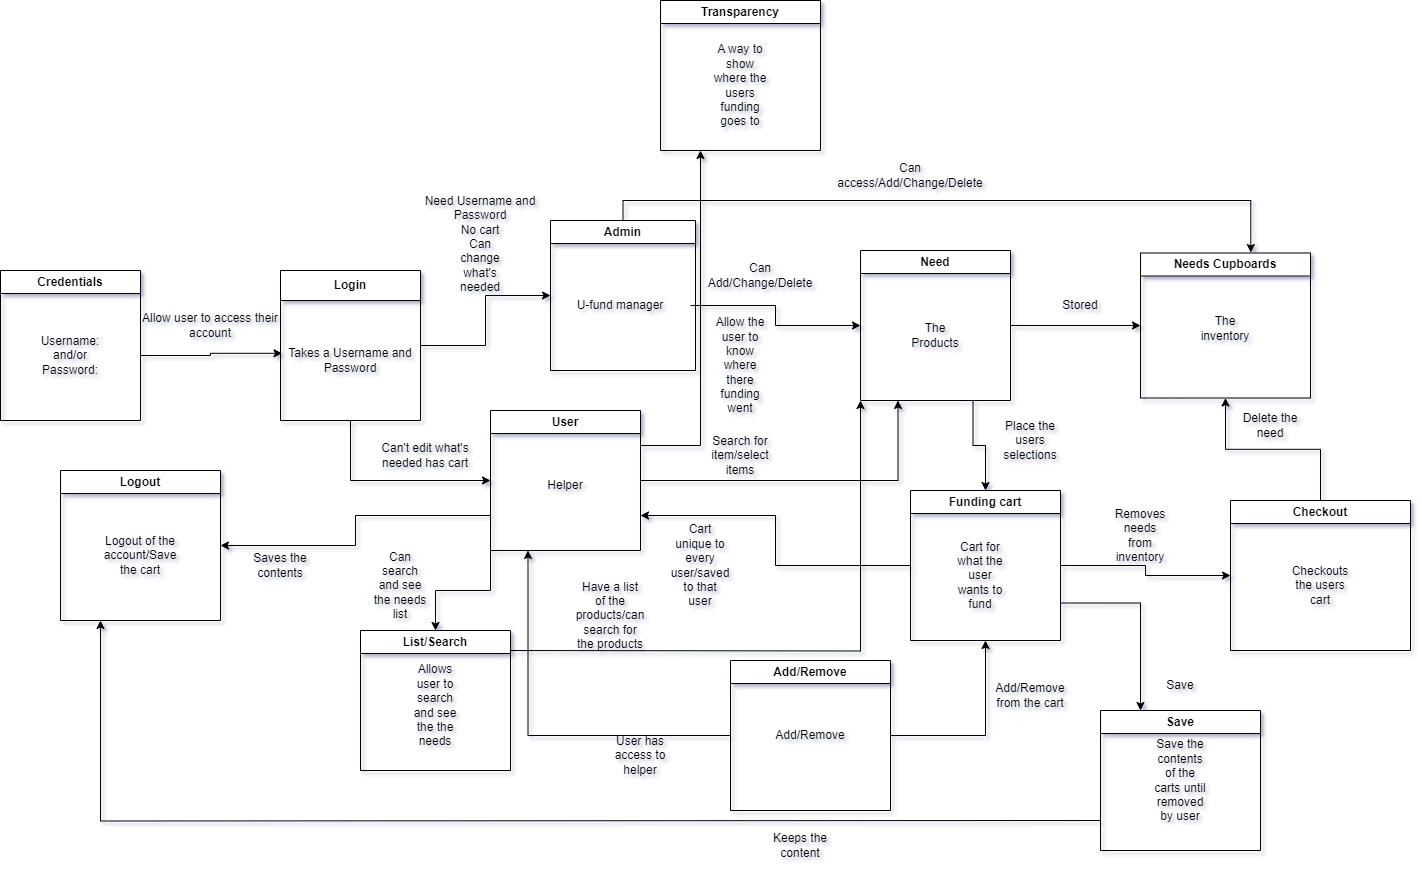

The diagram above was exported from draw.io. Its source (the exported page's mxGraphModel, read from the mxfile embedded in the PNG):
<mxGraphModel dx="1859" dy="542" grid="1" gridSize="10" guides="1" tooltips="1" connect="1" arrows="1" fold="1" page="1" pageScale="1" pageWidth="850" pageHeight="1100" background="#ffffff" math="0" shadow="1">
  <root>
    <mxCell id="0" />
    <mxCell id="1" parent="0" />
    <mxCell id="8AWBiafXX_uDMUYeaAIK-3" style="edgeStyle=orthogonalEdgeStyle;rounded=0;orthogonalLoop=1;jettySize=auto;html=1;exitX=1;exitY=0.5;exitDx=0;exitDy=0;entryX=0;entryY=0.5;entryDx=0;entryDy=0;" edge="1" parent="1" source="8AWBiafXX_uDMUYeaAIK-2" target="8AWBiafXX_uDMUYeaAIK-6">
      <mxGeometry relative="1" as="geometry">
        <mxPoint x="210" y="310" as="targetPoint" />
      </mxGeometry>
    </mxCell>
    <mxCell id="8AWBiafXX_uDMUYeaAIK-2" value="Login" style="swimlane;whiteSpace=wrap;html=1;startSize=30;shadow=0;" vertex="1" parent="1">
      <mxGeometry x="200" y="280" width="140" height="150" as="geometry">
        <mxRectangle x="320" y="180" width="140" height="30" as="alternateBounds" />
      </mxGeometry>
    </mxCell>
    <mxCell id="8AWBiafXX_uDMUYeaAIK-8" value="Takes a Username and Password" style="text;html=1;strokeColor=none;fillColor=none;align=center;verticalAlign=middle;whiteSpace=wrap;rounded=0;" vertex="1" parent="8AWBiafXX_uDMUYeaAIK-2">
      <mxGeometry y="30" width="140" height="120" as="geometry" />
    </mxCell>
    <mxCell id="8AWBiafXX_uDMUYeaAIK-6" value="Admin" style="swimlane;whiteSpace=wrap;html=1;" vertex="1" parent="1">
      <mxGeometry x="470" y="230" width="145" height="150" as="geometry" />
    </mxCell>
    <mxCell id="8AWBiafXX_uDMUYeaAIK-7" value="U-fund manager" style="text;html=1;strokeColor=none;fillColor=none;align=center;verticalAlign=middle;whiteSpace=wrap;rounded=0;" vertex="1" parent="8AWBiafXX_uDMUYeaAIK-6">
      <mxGeometry y="20" width="140" height="130" as="geometry" />
    </mxCell>
    <mxCell id="8AWBiafXX_uDMUYeaAIK-9" value="Credentials" style="swimlane;whiteSpace=wrap;html=1;" vertex="1" parent="1">
      <mxGeometry x="-80" y="280" width="140" height="150" as="geometry" />
    </mxCell>
    <mxCell id="8AWBiafXX_uDMUYeaAIK-12" value="Username:&lt;br&gt;and/or&lt;br&gt;Password:" style="text;html=1;strokeColor=none;fillColor=none;align=center;verticalAlign=middle;whiteSpace=wrap;rounded=0;" vertex="1" parent="8AWBiafXX_uDMUYeaAIK-9">
      <mxGeometry y="20" width="140" height="130" as="geometry" />
    </mxCell>
    <mxCell id="8AWBiafXX_uDMUYeaAIK-14" value="Allow user to access their account" style="text;html=1;strokeColor=none;fillColor=none;align=center;verticalAlign=middle;whiteSpace=wrap;rounded=0;" vertex="1" parent="1">
      <mxGeometry x="60" y="320" width="140" height="30" as="geometry" />
    </mxCell>
    <mxCell id="8AWBiafXX_uDMUYeaAIK-15" value="Need Username and Password&lt;br&gt;No cart" style="text;html=1;strokeColor=none;fillColor=none;align=center;verticalAlign=middle;whiteSpace=wrap;rounded=0;" vertex="1" parent="1">
      <mxGeometry x="340" y="210" width="120" height="30" as="geometry" />
    </mxCell>
    <mxCell id="8AWBiafXX_uDMUYeaAIK-32" style="edgeStyle=orthogonalEdgeStyle;rounded=0;orthogonalLoop=1;jettySize=auto;html=1;entryX=0.25;entryY=1;entryDx=0;entryDy=0;" edge="1" parent="1" source="8AWBiafXX_uDMUYeaAIK-17" target="8AWBiafXX_uDMUYeaAIK-27">
      <mxGeometry relative="1" as="geometry" />
    </mxCell>
    <mxCell id="8AWBiafXX_uDMUYeaAIK-68" style="edgeStyle=orthogonalEdgeStyle;rounded=0;orthogonalLoop=1;jettySize=auto;html=1;exitX=0;exitY=1;exitDx=0;exitDy=0;entryX=0.5;entryY=0;entryDx=0;entryDy=0;" edge="1" parent="1" source="8AWBiafXX_uDMUYeaAIK-17" target="8AWBiafXX_uDMUYeaAIK-62">
      <mxGeometry relative="1" as="geometry" />
    </mxCell>
    <mxCell id="8AWBiafXX_uDMUYeaAIK-71" style="edgeStyle=orthogonalEdgeStyle;rounded=0;orthogonalLoop=1;jettySize=auto;html=1;exitX=0;exitY=0.75;exitDx=0;exitDy=0;entryX=1;entryY=0.5;entryDx=0;entryDy=0;" edge="1" parent="1" source="8AWBiafXX_uDMUYeaAIK-17" target="8AWBiafXX_uDMUYeaAIK-69">
      <mxGeometry relative="1" as="geometry" />
    </mxCell>
    <mxCell id="8AWBiafXX_uDMUYeaAIK-83" style="edgeStyle=orthogonalEdgeStyle;rounded=0;orthogonalLoop=1;jettySize=auto;html=1;exitX=1;exitY=0.25;exitDx=0;exitDy=0;entryX=0.25;entryY=1;entryDx=0;entryDy=0;" edge="1" parent="1" source="8AWBiafXX_uDMUYeaAIK-17" target="8AWBiafXX_uDMUYeaAIK-80">
      <mxGeometry relative="1" as="geometry" />
    </mxCell>
    <mxCell id="8AWBiafXX_uDMUYeaAIK-17" value="User" style="swimlane;whiteSpace=wrap;html=1;" vertex="1" parent="1">
      <mxGeometry x="410" y="420" width="150" height="140" as="geometry" />
    </mxCell>
    <mxCell id="8AWBiafXX_uDMUYeaAIK-20" value="Helper" style="text;html=1;strokeColor=none;fillColor=none;align=center;verticalAlign=middle;whiteSpace=wrap;rounded=0;" vertex="1" parent="8AWBiafXX_uDMUYeaAIK-17">
      <mxGeometry x="45" y="60" width="60" height="30" as="geometry" />
    </mxCell>
    <mxCell id="8AWBiafXX_uDMUYeaAIK-19" style="edgeStyle=orthogonalEdgeStyle;rounded=0;orthogonalLoop=1;jettySize=auto;html=1;exitX=1;exitY=0.5;exitDx=0;exitDy=0;entryX=0.011;entryY=0.44;entryDx=0;entryDy=0;entryPerimeter=0;" edge="1" parent="1" source="8AWBiafXX_uDMUYeaAIK-12" target="8AWBiafXX_uDMUYeaAIK-8">
      <mxGeometry relative="1" as="geometry" />
    </mxCell>
    <mxCell id="8AWBiafXX_uDMUYeaAIK-23" style="edgeStyle=orthogonalEdgeStyle;rounded=0;orthogonalLoop=1;jettySize=auto;html=1;exitX=0.5;exitY=1;exitDx=0;exitDy=0;entryX=0;entryY=0.5;entryDx=0;entryDy=0;" edge="1" parent="1" source="8AWBiafXX_uDMUYeaAIK-8" target="8AWBiafXX_uDMUYeaAIK-17">
      <mxGeometry relative="1" as="geometry" />
    </mxCell>
    <mxCell id="8AWBiafXX_uDMUYeaAIK-24" value="Can't edit what's needed has cart" style="text;html=1;strokeColor=none;fillColor=none;align=center;verticalAlign=middle;whiteSpace=wrap;rounded=0;" vertex="1" parent="1">
      <mxGeometry x="300" y="440" width="90" height="50" as="geometry" />
    </mxCell>
    <mxCell id="8AWBiafXX_uDMUYeaAIK-25" value="Can change what's needed" style="text;html=1;strokeColor=none;fillColor=none;align=center;verticalAlign=middle;whiteSpace=wrap;rounded=0;" vertex="1" parent="1">
      <mxGeometry x="370" y="260" width="60" height="30" as="geometry" />
    </mxCell>
    <mxCell id="8AWBiafXX_uDMUYeaAIK-26" style="edgeStyle=orthogonalEdgeStyle;rounded=0;orthogonalLoop=1;jettySize=auto;html=1;exitX=0.5;exitY=1;exitDx=0;exitDy=0;" edge="1" parent="1" source="8AWBiafXX_uDMUYeaAIK-25" target="8AWBiafXX_uDMUYeaAIK-25">
      <mxGeometry relative="1" as="geometry" />
    </mxCell>
    <mxCell id="8AWBiafXX_uDMUYeaAIK-36" style="edgeStyle=orthogonalEdgeStyle;rounded=0;orthogonalLoop=1;jettySize=auto;html=1;exitX=0.75;exitY=1;exitDx=0;exitDy=0;entryX=0.5;entryY=0;entryDx=0;entryDy=0;" edge="1" parent="1" source="8AWBiafXX_uDMUYeaAIK-27" target="8AWBiafXX_uDMUYeaAIK-34">
      <mxGeometry relative="1" as="geometry" />
    </mxCell>
    <mxCell id="8AWBiafXX_uDMUYeaAIK-43" style="edgeStyle=orthogonalEdgeStyle;rounded=0;orthogonalLoop=1;jettySize=auto;html=1;exitX=1;exitY=0.5;exitDx=0;exitDy=0;entryX=0;entryY=0.5;entryDx=0;entryDy=0;" edge="1" parent="1" source="8AWBiafXX_uDMUYeaAIK-27" target="8AWBiafXX_uDMUYeaAIK-41">
      <mxGeometry relative="1" as="geometry" />
    </mxCell>
    <mxCell id="8AWBiafXX_uDMUYeaAIK-27" value="Need" style="swimlane;whiteSpace=wrap;html=1;" vertex="1" parent="1">
      <mxGeometry x="780" y="260" width="150" height="150" as="geometry" />
    </mxCell>
    <mxCell id="8AWBiafXX_uDMUYeaAIK-28" value="The Products" style="text;html=1;strokeColor=none;fillColor=none;align=center;verticalAlign=middle;whiteSpace=wrap;rounded=0;" vertex="1" parent="8AWBiafXX_uDMUYeaAIK-27">
      <mxGeometry x="45" y="70" width="60" height="30" as="geometry" />
    </mxCell>
    <mxCell id="8AWBiafXX_uDMUYeaAIK-30" style="edgeStyle=orthogonalEdgeStyle;rounded=0;orthogonalLoop=1;jettySize=auto;html=1;entryX=0;entryY=0.5;entryDx=0;entryDy=0;" edge="1" parent="1" source="8AWBiafXX_uDMUYeaAIK-7" target="8AWBiafXX_uDMUYeaAIK-27">
      <mxGeometry relative="1" as="geometry" />
    </mxCell>
    <mxCell id="8AWBiafXX_uDMUYeaAIK-31" value="Can Add/Change/Delete" style="text;html=1;strokeColor=none;fillColor=none;align=center;verticalAlign=middle;whiteSpace=wrap;rounded=0;" vertex="1" parent="1">
      <mxGeometry x="650" y="270" width="60" height="30" as="geometry" />
    </mxCell>
    <mxCell id="8AWBiafXX_uDMUYeaAIK-33" value="Search for item/select items" style="text;html=1;strokeColor=none;fillColor=none;align=center;verticalAlign=middle;whiteSpace=wrap;rounded=0;" vertex="1" parent="1">
      <mxGeometry x="630" y="450" width="60" height="30" as="geometry" />
    </mxCell>
    <mxCell id="8AWBiafXX_uDMUYeaAIK-39" style="edgeStyle=orthogonalEdgeStyle;rounded=0;orthogonalLoop=1;jettySize=auto;html=1;exitX=0;exitY=0.5;exitDx=0;exitDy=0;entryX=1;entryY=0.75;entryDx=0;entryDy=0;" edge="1" parent="1" source="8AWBiafXX_uDMUYeaAIK-34" target="8AWBiafXX_uDMUYeaAIK-17">
      <mxGeometry relative="1" as="geometry" />
    </mxCell>
    <mxCell id="8AWBiafXX_uDMUYeaAIK-52" style="edgeStyle=orthogonalEdgeStyle;rounded=0;orthogonalLoop=1;jettySize=auto;html=1;entryX=0;entryY=0.5;entryDx=0;entryDy=0;" edge="1" parent="1" source="8AWBiafXX_uDMUYeaAIK-34" target="8AWBiafXX_uDMUYeaAIK-47">
      <mxGeometry relative="1" as="geometry" />
    </mxCell>
    <mxCell id="8AWBiafXX_uDMUYeaAIK-76" style="edgeStyle=orthogonalEdgeStyle;rounded=0;orthogonalLoop=1;jettySize=auto;html=1;exitX=1;exitY=0.75;exitDx=0;exitDy=0;entryX=0.25;entryY=0;entryDx=0;entryDy=0;" edge="1" parent="1" source="8AWBiafXX_uDMUYeaAIK-34" target="8AWBiafXX_uDMUYeaAIK-74">
      <mxGeometry relative="1" as="geometry" />
    </mxCell>
    <mxCell id="8AWBiafXX_uDMUYeaAIK-34" value="Funding cart" style="swimlane;whiteSpace=wrap;html=1;" vertex="1" parent="1">
      <mxGeometry x="830" y="500" width="150" height="150" as="geometry" />
    </mxCell>
    <mxCell id="8AWBiafXX_uDMUYeaAIK-35" value="Cart for what the user wants to fund" style="text;html=1;strokeColor=none;fillColor=none;align=center;verticalAlign=middle;whiteSpace=wrap;rounded=0;" vertex="1" parent="8AWBiafXX_uDMUYeaAIK-34">
      <mxGeometry x="40" y="70" width="60" height="30" as="geometry" />
    </mxCell>
    <mxCell id="8AWBiafXX_uDMUYeaAIK-37" value="Place the users selections" style="text;html=1;strokeColor=none;fillColor=none;align=center;verticalAlign=middle;whiteSpace=wrap;rounded=0;" vertex="1" parent="1">
      <mxGeometry x="920" y="420" width="60" height="60" as="geometry" />
    </mxCell>
    <mxCell id="8AWBiafXX_uDMUYeaAIK-40" value="Cart unique to every user/saved to that user" style="text;html=1;strokeColor=none;fillColor=none;align=center;verticalAlign=middle;whiteSpace=wrap;rounded=0;" vertex="1" parent="1">
      <mxGeometry x="590" y="560" width="60" height="30" as="geometry" />
    </mxCell>
    <mxCell id="8AWBiafXX_uDMUYeaAIK-41" value="Needs Cupboards" style="swimlane;whiteSpace=wrap;html=1;" vertex="1" parent="1">
      <mxGeometry x="1060" y="262.5" width="170" height="145" as="geometry" />
    </mxCell>
    <mxCell id="8AWBiafXX_uDMUYeaAIK-42" value="The inventory" style="text;html=1;strokeColor=none;fillColor=none;align=center;verticalAlign=middle;whiteSpace=wrap;rounded=0;" vertex="1" parent="8AWBiafXX_uDMUYeaAIK-41">
      <mxGeometry x="55" y="60" width="60" height="30" as="geometry" />
    </mxCell>
    <mxCell id="8AWBiafXX_uDMUYeaAIK-44" value="Stored" style="text;html=1;strokeColor=none;fillColor=none;align=center;verticalAlign=middle;whiteSpace=wrap;rounded=0;" vertex="1" parent="1">
      <mxGeometry x="970" y="300" width="60" height="30" as="geometry" />
    </mxCell>
    <mxCell id="8AWBiafXX_uDMUYeaAIK-45" style="edgeStyle=orthogonalEdgeStyle;rounded=0;orthogonalLoop=1;jettySize=auto;html=1;exitX=0.5;exitY=0;exitDx=0;exitDy=0;entryX=0.649;entryY=-0.003;entryDx=0;entryDy=0;entryPerimeter=0;" edge="1" parent="1" source="8AWBiafXX_uDMUYeaAIK-6" target="8AWBiafXX_uDMUYeaAIK-41">
      <mxGeometry relative="1" as="geometry" />
    </mxCell>
    <mxCell id="8AWBiafXX_uDMUYeaAIK-46" value="Can access/Add/Change/Delete" style="text;html=1;strokeColor=none;fillColor=none;align=center;verticalAlign=middle;whiteSpace=wrap;rounded=0;" vertex="1" parent="1">
      <mxGeometry x="800" y="170" width="60" height="30" as="geometry" />
    </mxCell>
    <mxCell id="8AWBiafXX_uDMUYeaAIK-50" style="edgeStyle=orthogonalEdgeStyle;rounded=0;orthogonalLoop=1;jettySize=auto;html=1;entryX=0.5;entryY=1;entryDx=0;entryDy=0;" edge="1" parent="1" source="8AWBiafXX_uDMUYeaAIK-47" target="8AWBiafXX_uDMUYeaAIK-41">
      <mxGeometry relative="1" as="geometry" />
    </mxCell>
    <mxCell id="8AWBiafXX_uDMUYeaAIK-47" value="Checkout" style="swimlane;whiteSpace=wrap;html=1;" vertex="1" parent="1">
      <mxGeometry x="1150" y="510" width="180" height="150" as="geometry" />
    </mxCell>
    <mxCell id="8AWBiafXX_uDMUYeaAIK-49" value="Checkouts the users cart" style="text;html=1;strokeColor=none;fillColor=none;align=center;verticalAlign=middle;whiteSpace=wrap;rounded=0;" vertex="1" parent="8AWBiafXX_uDMUYeaAIK-47">
      <mxGeometry x="60" y="70" width="60" height="30" as="geometry" />
    </mxCell>
    <mxCell id="8AWBiafXX_uDMUYeaAIK-51" value="Delete the need" style="text;html=1;strokeColor=none;fillColor=none;align=center;verticalAlign=middle;whiteSpace=wrap;rounded=0;" vertex="1" parent="1">
      <mxGeometry x="1160" y="420" width="60" height="30" as="geometry" />
    </mxCell>
    <mxCell id="8AWBiafXX_uDMUYeaAIK-53" value="Removes needs from inventory" style="text;html=1;strokeColor=none;fillColor=none;align=center;verticalAlign=middle;whiteSpace=wrap;rounded=0;" vertex="1" parent="1">
      <mxGeometry x="1030" y="530" width="60" height="30" as="geometry" />
    </mxCell>
    <mxCell id="8AWBiafXX_uDMUYeaAIK-56" style="edgeStyle=orthogonalEdgeStyle;rounded=0;orthogonalLoop=1;jettySize=auto;html=1;entryX=0.5;entryY=1;entryDx=0;entryDy=0;" edge="1" parent="1" source="8AWBiafXX_uDMUYeaAIK-54" target="8AWBiafXX_uDMUYeaAIK-34">
      <mxGeometry relative="1" as="geometry" />
    </mxCell>
    <mxCell id="8AWBiafXX_uDMUYeaAIK-60" style="edgeStyle=orthogonalEdgeStyle;rounded=0;orthogonalLoop=1;jettySize=auto;html=1;entryX=0.25;entryY=1;entryDx=0;entryDy=0;" edge="1" parent="1" source="8AWBiafXX_uDMUYeaAIK-54" target="8AWBiafXX_uDMUYeaAIK-17">
      <mxGeometry relative="1" as="geometry" />
    </mxCell>
    <mxCell id="8AWBiafXX_uDMUYeaAIK-54" value="Add/Remove" style="swimlane;whiteSpace=wrap;html=1;" vertex="1" parent="1">
      <mxGeometry x="650" y="670" width="160" height="150" as="geometry" />
    </mxCell>
    <mxCell id="8AWBiafXX_uDMUYeaAIK-59" value="Add/Remove" style="text;html=1;strokeColor=none;fillColor=none;align=center;verticalAlign=middle;whiteSpace=wrap;rounded=0;" vertex="1" parent="8AWBiafXX_uDMUYeaAIK-54">
      <mxGeometry x="50" y="60" width="60" height="30" as="geometry" />
    </mxCell>
    <mxCell id="8AWBiafXX_uDMUYeaAIK-57" value="Add/Remove from the cart" style="text;html=1;strokeColor=none;fillColor=none;align=center;verticalAlign=middle;whiteSpace=wrap;rounded=0;" vertex="1" parent="1">
      <mxGeometry x="920" y="690" width="60" height="30" as="geometry" />
    </mxCell>
    <mxCell id="8AWBiafXX_uDMUYeaAIK-61" value="User has access to helper" style="text;html=1;strokeColor=none;fillColor=none;align=center;verticalAlign=middle;whiteSpace=wrap;rounded=0;" vertex="1" parent="1">
      <mxGeometry x="530" y="750" width="60" height="30" as="geometry" />
    </mxCell>
    <mxCell id="8AWBiafXX_uDMUYeaAIK-63" style="edgeStyle=orthogonalEdgeStyle;rounded=0;orthogonalLoop=1;jettySize=auto;html=1;entryX=0;entryY=1;entryDx=0;entryDy=0;" edge="1" parent="1" target="8AWBiafXX_uDMUYeaAIK-27">
      <mxGeometry relative="1" as="geometry">
        <mxPoint x="425" y="660" as="sourcePoint" />
        <mxPoint x="730" y="380" as="targetPoint" />
      </mxGeometry>
    </mxCell>
    <mxCell id="8AWBiafXX_uDMUYeaAIK-62" value="List/Search" style="swimlane;whiteSpace=wrap;html=1;" vertex="1" parent="1">
      <mxGeometry x="280" y="640" width="150" height="140" as="geometry" />
    </mxCell>
    <mxCell id="8AWBiafXX_uDMUYeaAIK-65" value="Allows user to search and see the the needs" style="text;html=1;strokeColor=none;fillColor=none;align=center;verticalAlign=middle;whiteSpace=wrap;rounded=0;" vertex="1" parent="8AWBiafXX_uDMUYeaAIK-62">
      <mxGeometry x="45" y="60" width="60" height="30" as="geometry" />
    </mxCell>
    <mxCell id="8AWBiafXX_uDMUYeaAIK-64" value="Have a list of the products/can search for the products" style="text;html=1;strokeColor=none;fillColor=none;align=center;verticalAlign=middle;whiteSpace=wrap;rounded=0;" vertex="1" parent="1">
      <mxGeometry x="500" y="610" width="60" height="30" as="geometry" />
    </mxCell>
    <mxCell id="8AWBiafXX_uDMUYeaAIK-67" value="Can search and see the needs list" style="text;html=1;strokeColor=none;fillColor=none;align=center;verticalAlign=middle;whiteSpace=wrap;rounded=0;" vertex="1" parent="1">
      <mxGeometry x="290" y="580" width="60" height="30" as="geometry" />
    </mxCell>
    <mxCell id="8AWBiafXX_uDMUYeaAIK-69" value="Logout" style="swimlane;whiteSpace=wrap;html=1;" vertex="1" parent="1">
      <mxGeometry x="-20" y="480" width="160" height="150" as="geometry" />
    </mxCell>
    <mxCell id="8AWBiafXX_uDMUYeaAIK-70" value="Logout of the account/Save the cart" style="text;html=1;strokeColor=none;fillColor=none;align=center;verticalAlign=middle;whiteSpace=wrap;rounded=0;" vertex="1" parent="8AWBiafXX_uDMUYeaAIK-69">
      <mxGeometry x="50" y="70" width="60" height="30" as="geometry" />
    </mxCell>
    <mxCell id="8AWBiafXX_uDMUYeaAIK-72" value="Saves the contents" style="text;html=1;strokeColor=none;fillColor=none;align=center;verticalAlign=middle;whiteSpace=wrap;rounded=0;" vertex="1" parent="1">
      <mxGeometry x="170" y="560" width="60" height="30" as="geometry" />
    </mxCell>
    <mxCell id="8AWBiafXX_uDMUYeaAIK-78" style="edgeStyle=orthogonalEdgeStyle;rounded=0;orthogonalLoop=1;jettySize=auto;html=1;entryX=0.25;entryY=1;entryDx=0;entryDy=0;" edge="1" parent="1" target="8AWBiafXX_uDMUYeaAIK-69">
      <mxGeometry relative="1" as="geometry">
        <mxPoint x="1020" y="830" as="sourcePoint" />
        <mxPoint x="20" y="670" as="targetPoint" />
      </mxGeometry>
    </mxCell>
    <mxCell id="8AWBiafXX_uDMUYeaAIK-74" value="Save" style="swimlane;whiteSpace=wrap;html=1;" vertex="1" parent="1">
      <mxGeometry x="1020" y="720" width="160" height="140" as="geometry" />
    </mxCell>
    <mxCell id="8AWBiafXX_uDMUYeaAIK-75" value="Save the contents of the carts until removed by user" style="text;html=1;strokeColor=none;fillColor=none;align=center;verticalAlign=middle;whiteSpace=wrap;rounded=0;" vertex="1" parent="8AWBiafXX_uDMUYeaAIK-74">
      <mxGeometry x="50" y="55" width="60" height="30" as="geometry" />
    </mxCell>
    <mxCell id="8AWBiafXX_uDMUYeaAIK-77" value="Save" style="text;html=1;strokeColor=none;fillColor=none;align=center;verticalAlign=middle;whiteSpace=wrap;rounded=0;" vertex="1" parent="1">
      <mxGeometry x="1070" y="680" width="60" height="30" as="geometry" />
    </mxCell>
    <mxCell id="8AWBiafXX_uDMUYeaAIK-79" value="Keeps the content" style="text;html=1;strokeColor=none;fillColor=none;align=center;verticalAlign=middle;whiteSpace=wrap;rounded=0;" vertex="1" parent="1">
      <mxGeometry x="690" y="840" width="60" height="30" as="geometry" />
    </mxCell>
    <mxCell id="8AWBiafXX_uDMUYeaAIK-80" value="Transparency" style="swimlane;whiteSpace=wrap;html=1;" vertex="1" parent="1">
      <mxGeometry x="580" y="10" width="160" height="150" as="geometry" />
    </mxCell>
    <mxCell id="8AWBiafXX_uDMUYeaAIK-81" value="A way to show where the users funding goes to" style="text;html=1;strokeColor=none;fillColor=none;align=center;verticalAlign=middle;whiteSpace=wrap;rounded=0;" vertex="1" parent="8AWBiafXX_uDMUYeaAIK-80">
      <mxGeometry x="50" y="70" width="60" height="30" as="geometry" />
    </mxCell>
    <mxCell id="8AWBiafXX_uDMUYeaAIK-84" value="Allow the user to know where there funding went" style="text;html=1;strokeColor=none;fillColor=none;align=center;verticalAlign=middle;whiteSpace=wrap;rounded=0;" vertex="1" parent="1">
      <mxGeometry x="630" y="360" width="60" height="30" as="geometry" />
    </mxCell>
  </root>
</mxGraphModel>